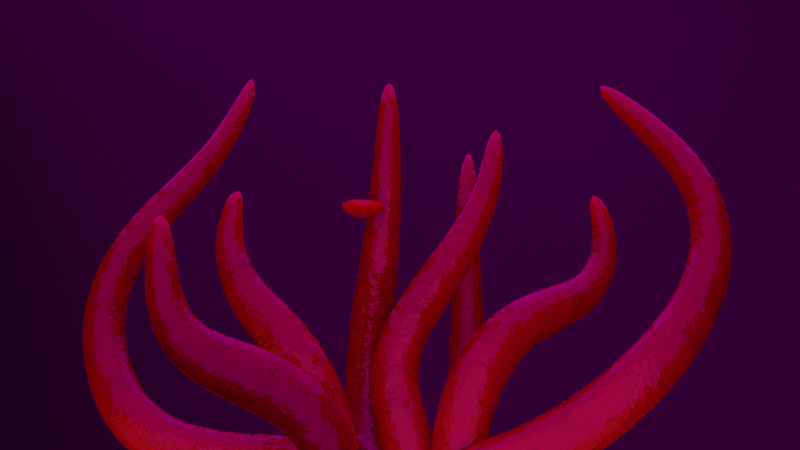 # Source: tentacles.blend  (saved by Blender 3.5.10; exported with 4.5.12 LTS)
import bpy
from mathutils import Matrix  # noqa: F401  (used for matrix-valued properties, if any)

bpy.ops.wm.read_factory_settings(use_empty=True)
scene = bpy.context.scene
scene.name = 'Scene'

# ---- collections
col_collection = bpy.data.collections.new('Collection'); scene.collection.children.link(col_collection)
col_collection_2 = bpy.data.collections.new('Collection 2'); scene.collection.children.link(col_collection_2)

# ---- images (referenced by path relative to the original .blend; pixels are not part of the script)
import os
ASSET_DIR = os.environ.get("B2B_ASSET_DIR", "")  # directory of the original .blend (textures are referenced by path, not embedded)
HERE = os.path.dirname(os.path.abspath(__file__))  # packed textures are extracted next to this script under _unpacked/

def load_image(name, relpath, width, height, colorspace="sRGB"):
    """Load a texture the original file referenced (path relative to the .blend, or extracted next to this script)."""
    p = next((c for c in (os.path.join(HERE, relpath), os.path.join(ASSET_DIR, relpath)) if relpath and os.path.exists(c)), "")
    if p:
        img = bpy.data.images.load(p, check_existing=True)
        img.name = name
    else:  # same state as the original file: an image datablock whose file is absent (Cycles renders it pink)
        img = bpy.data.images.new(name, width, height)
        img.source = "FILE"
        img.filepath = "//" + (relpath or name)
    img.colorspace_settings.name = colorspace
    return img
img_studio_small_01_4k_exr = load_image('studio_small_01_4k.exr', 'MATERIALS/HDRIs/studio_small_01_4k.exr', 1024, 1024, 'Linear Rec.709')

# ---- materials (node trees are filled in below, after node groups)
mat_skin_001 = bpy.data.materials.new('Skin.001')
mat_skin_001.diffuse_color = (0.1376, 0.0, 0.0005951, 1.0)
mat_skin_002 = bpy.data.materials.new('Skin.002')
mat_skin_002.diffuse_color = (0.3931, 0.03777, 0.0646, 1.0)
mat_suckers = bpy.data.materials.new('Suckers')
mat_bg = bpy.data.materials.new('Bg')
mat_fogg = bpy.data.materials.new('Fogg')

# ---- node groups
ng_extrude = bpy.data.node_groups.new('Extrude', 'GeometryNodeTree')
_s = ng_extrude.interface.new_socket(name='Geometry', in_out='OUTPUT', socket_type='NodeSocketGeometry')
_s = ng_extrude.interface.new_socket(name='Top', in_out='OUTPUT', socket_type='NodeSocketBool')
_s = ng_extrude.interface.new_socket(name='Mesh', in_out='INPUT', socket_type='NodeSocketGeometry')
_s = ng_extrude.interface.new_socket(name='Selection', in_out='INPUT', socket_type='NodeSocketBool')
_s.default_value = True
_s.hide_value = True
_s = ng_extrude.interface.new_socket(name='Offset Scale', in_out='INPUT', socket_type='NodeSocketFloat')
_s = ng_extrude.interface.new_socket(name='Scale', in_out='INPUT', socket_type='NodeSocketFloat')
_s.default_value = 0.5
_s.min_value = 0.0
_s = ng_extrude.interface.new_socket(name='Flip faces', in_out='INPUT', socket_type='NodeSocketBool')
ng_extrude.is_modifier = True
_N = ng_extrude.nodes; _L = ng_extrude.links
n0 = _N.new('NodeGroupInput'); n0.name = 'Group Input'; n0.location = (-629, -32)
n1 = _N.new('GeometryNodeExtrudeMesh'); n1.name = 'Extrude Mesh.002'; n1.location = (157, 85)
n2 = _N.new('GeometryNodeFlipFaces'); n2.name = 'Flip Faces'; n2.location = (-377, -284)
n3 = _N.new('GeometryNodeSwitch'); n3.name = 'Switch'; n3.location = (-114, -191)
n4 = _N.new('GeometryNodeFlipFaces'); n4.name = 'Flip Faces.001'; n4.location = (609, -214)
n5 = _N.new('GeometryNodeSwitch'); n5.name = 'Switch.001'; n5.location = (873, -121)
n6 = _N.new('GeometryNodeScaleElements'); n6.name = 'Scale Elements'; n6.location = (407, 67)
n7 = _N.new('NodeGroupOutput'); n7.name = 'Group Output'; n7.location = (1275, 53)
_L.new(n1.outputs[1], n6.inputs[1])
_L.new(n1.outputs[0], n6.inputs[0])
_L.new(n0.outputs[1], n1.inputs[1])
_L.new(n1.outputs[1], n7.inputs[1])
_L.new(n0.outputs[2], n1.inputs[3])
_L.new(n0.outputs[3], n6.inputs[2])
_L.new(n0.outputs[4], n3.inputs[0])
_L.new(n2.outputs[0], n3.inputs[2])
_L.new(n0.outputs[0], n2.inputs[0])
_L.new(n0.outputs[0], n3.inputs[1])
_L.new(n3.outputs[0], n1.inputs[0])
_L.new(n4.outputs[0], n5.inputs[2])
_L.new(n6.outputs[0], n5.inputs[1])
_L.new(n6.outputs[0], n4.inputs[0])
_L.new(n0.outputs[4], n5.inputs[0])
_L.new(n5.outputs[0], n7.inputs[0])
n7.is_active_output = True
ng_geometry_nodes = bpy.data.node_groups.new('Geometry Nodes', 'GeometryNodeTree')
_s = ng_geometry_nodes.interface.new_socket(name='Geometry', in_out='OUTPUT', socket_type='NodeSocketGeometry')
_s = ng_geometry_nodes.interface.new_socket(name='Geometry', in_out='INPUT', socket_type='NodeSocketGeometry')
ng_geometry_nodes.is_modifier = True
_N = ng_geometry_nodes.nodes; _L = ng_geometry_nodes.links
n0 = _N.new('GeometryNodeCurvePrimitiveCircle'); n0.name = 'Curve Circle'; n0.location = (-293, -325)
n0.inputs[0].default_value = 6
n0.inputs[4].default_value = 0.3
n1 = _N.new('GeometryNodeSplineParameter'); n1.name = 'Spline Parameter'; n1.location = (-773, -120)
n2 = _N.new('ShaderNodeFloatCurve'); n2.name = 'Float Curve'; n2.location = (-562, -71)
_c = n2.mapping.curves[0]
while len(_c.points) > 2: _c.points.remove(_c.points[-1])
_c.points[0].location = (0.34545, 0.95625); _c.points[0].handle_type = 'AUTO'
_c.points[1].location = (0.67273, 0.6625); _c.points[1].handle_type = 'AUTO'
_p = _c.points.new(0.98636, 0.1375); _p.handle_type = 'AUTO'
n2.mapping.update()
n3 = _N.new('FunctionNodeCompare'); n3.name = 'Compare.001'; n3.location = (420, -151)
n3.operation = 'LESS_EQUAL'
n3.inputs[6].default_value = (0.0, 0.0, 0.0, 0.0)
n3.inputs[7].default_value = (0.0, 0.0, 0.0, 0.0)
n4 = _N.new('ShaderNodeValue'); n4.name = 'Value'; n4.location = (177, -439)
n4.outputs[0].default_value = 1.1
n5 = _N.new('FunctionNodeCompare'); n5.name = 'Compare'; n5.location = (423, -375)
n5.inputs[6].default_value = (0.0, 0.0, 0.0, 0.0)
n5.inputs[7].default_value = (0.0, 0.0, 0.0, 0.0)
n6 = _N.new('GeometryNodeDualMesh'); n6.name = 'Dual Mesh'; n6.location = (520, 164)
n7 = _N.new('GeometryNodeSetCurveRadius'); n7.name = 'Set Curve Radius'; n7.location = (-263, 97)
n8 = _N.new('NodeGroupInput'); n8.name = 'Group Input'; n8.location = (-826, 7)
n9 = _N.new('GeometryNodeResampleCurve'); n9.name = 'Resample Curve'; n9.location = (-570, 153)
n9.keep_last_segment = False
n9.inputs[3].default_value = 0.3
n10 = _N.new('GeometryNodeCurveToMesh'); n10.name = 'Curve to Mesh'; n10.location = (335, 111)
n10.inputs[3].default_value = True
n11 = _N.new('GeometryNodeCaptureAttribute'); n11.name = 'Capture Attribute'; n11.location = (-73, -277)
n11.capture_items.clear()
n12 = _N.new('GeometryNodeSplineParameter'); n12.name = 'Spline Parameter.001'; n12.location = (-289, -194)
n13 = _N.new('ShaderNodeCombineXYZ'); n13.name = 'Combine XYZ'; n13.location = (186, -261)
n14 = _N.new('GeometryNodeCaptureAttribute'); n14.name = 'Capture Attribute.001'; n14.location = (21, 72)
n14.capture_items.clear()
n15 = _N.new('ShaderNodeCombineXYZ'); n15.name = 'Combine XYZ.001'; n15.location = (175, 199)
n16 = _N.new('ShaderNodeFloatCurve'); n16.name = 'Float Curve.001'; n16.location = (461, 609)
_c = n16.mapping.curves[0]
while len(_c.points) > 2: _c.points.remove(_c.points[-1])
_c.points[0].location = (0.0, 1.0); _c.points[0].handle_type = 'AUTO'
_c.points[1].location = (0.26364, 0.49375); _c.points[1].handle_type = 'AUTO'
_p = _c.points.new(0.81364, 0.425); _p.handle_type = 'AUTO'
_p = _c.points.new(0.98636, 0.0); _p.handle_type = 'AUTO'
n16.mapping.update()
n17 = _N.new('GeometryNodeExtrudeMesh'); n17.name = 'Extrude Mesh.001'; n17.location = (1662, 177)
n17.inputs[4].default_value = False
n18 = _N.new('GeometryNodeGroup'); n18.name = 'Group'; n18.location = (1965, 252)
n18.node_tree = ng_extrude
n18.inputs[2].default_value = 0.0
n18.inputs[4].default_value = False
n19 = _N.new('GeometryNodeSetMaterial'); n19.name = 'Set Material'; n19.location = (3347, 9)
n19.inputs[2].default_value = mat_skin_001
n20 = _N.new('ShaderNodeMath'); n20.name = 'Math'; n20.location = (819, 624)
n20.operation = 'MULTIPLY'
n20.inputs[0].default_value = 0.1
n21 = _N.new('GeometryNodeExtrudeMesh'); n21.name = 'Extrude Mesh'; n21.location = (1190, 200)
n21.inputs[4].default_value = False
n22 = _N.new('FunctionNodeRandomValue'); n22.name = 'Random Value'; n22.location = (930, 286)
n22.inputs[2].default_value = 0.05
n22.inputs[3].default_value = 0.1
n22.inputs[8].default_value = 3
n23 = _N.new('FunctionNodeRandomValue'); n23.name = 'Random Value.001'; n23.location = (1459, 338)
n23.inputs[2].default_value = 0.05
n23.inputs[3].default_value = 0.1
n23.inputs[8].default_value = 11
n24 = _N.new('GeometryNodeGroup'); n24.name = 'Group.001'; n24.location = (2267, 451)
n24.node_tree = ng_extrude
n24.inputs[4].default_value = False
n25 = _N.new('FunctionNodeRandomValue'); n25.name = 'Random Value.002'; n25.location = (1660, 370)
n25.inputs[2].default_value = 0.4
n25.inputs[3].default_value = 0.6
n25.inputs[8].default_value = -2
n26 = _N.new('GeometryNodeSubdivisionSurface'); n26.name = 'Subdivision Surface'; n26.location = (4191, 55)
n26.inputs[1].default_value = 2
n26.inputs[4].default_value = False
n27 = _N.new('GeometryNodeSetShadeSmooth'); n27.name = 'Set Shade Smooth'; n27.location = (4421, 114)
n28 = _N.new('NodeGroupOutput'); n28.name = 'Group Output'; n28.location = (4641, 115)
n29 = _N.new('FunctionNodeRandomValue'); n29.name = 'Random Value.003'; n29.location = (2030, 543)
n29.inputs[2].default_value = 1.3
n29.inputs[3].default_value = 1.4
n29.inputs[8].default_value = 50
n30 = _N.new('GeometryNodeSetMaterial'); n30.name = 'Set Material.001'; n30.location = (3567, -17)
n30.inputs[2].default_value = mat_skin_002
n31 = _N.new('GeometryNodeSetMaterial'); n31.name = 'Set Material.002'; n31.location = (3915, 81)
n31.inputs[2].default_value = mat_suckers
n32 = _N.new('GeometryNodeGroup'); n32.name = 'Group.003'; n32.location = (2717, 141)
n32.node_tree = ng_extrude
n32.inputs[2].default_value = 0.05
n32.inputs[3].default_value = 0.6
n32.inputs[4].default_value = True
n33 = _N.new('GeometryNodeGroup'); n33.name = 'Group.002'; n33.location = (2497, 212)
n33.node_tree = ng_extrude
n33.inputs[2].default_value = 0.0
n33.inputs[3].default_value = 0.5
n33.inputs[4].default_value = False
n34 = _N.new('GeometryNodeInputNamedAttribute'); n34.name = 'Named Attribute'; n34.location = (310, 111)
n34.inputs[0].default_value = 'radius'
n35 = _N.new('GeometryNodeSwitch'); n35.name = 'Switch'; n35.location = (310, 111)
n35.input_type = 'FLOAT'
n35.inputs[1].default_value = 1.0
_L.new(n27.outputs[0], n28.inputs[0])
_L.new(n14.outputs[0], n10.inputs[0])
_L.new(n11.outputs[0], n10.inputs[1])
_L.new(n8.outputs[0], n9.inputs[0])
_L.new(n9.outputs[0], n7.inputs[0])
_L.new(n2.outputs[0], n7.inputs[2])
_L.new(n1.outputs[0], n2.inputs[1])
_L.new(n26.outputs[0], n27.inputs[0])
_L.new(n32.outputs[0], n19.inputs[0])
_L.new(n19.outputs[0], n30.inputs[0])
_L.new(n0.outputs[0], n11.inputs[0])
_L.new(n12.outputs[2], n11.inputs[1])
_L.new(n11.outputs[1], n13.inputs[0])
_L.new(n13.outputs[0], n5.inputs[0])
_L.new(n13.outputs[0], n3.inputs[0])
_L.new(n3.outputs[0], n19.inputs[1])
_L.new(n5.outputs[0], n30.inputs[1])
_L.new(n4.outputs[0], n5.inputs[1])
_L.new(n4.outputs[0], n3.inputs[1])
_L.new(n31.outputs[0], n26.inputs[0])
_L.new(n10.outputs[0], n6.inputs[0])
_L.new(n6.outputs[0], n21.inputs[0])
_L.new(n3.outputs[0], n21.inputs[1])
_L.new(n21.outputs[0], n17.inputs[0])
_L.new(n5.outputs[0], n17.inputs[1])
_L.new(n17.outputs[0], n18.inputs[0])
_L.new(n17.outputs[1], n18.inputs[1])
_L.new(n18.outputs[0], n24.inputs[0])
_L.new(n18.outputs[1], n24.inputs[1])
_L.new(n24.outputs[0], n33.inputs[0])
_L.new(n24.outputs[1], n33.inputs[1])
_L.new(n33.outputs[0], n32.inputs[0])
_L.new(n33.outputs[1], n32.inputs[1])
_L.new(n7.outputs[0], n14.inputs[0])
_L.new(n12.outputs[0], n14.inputs[1])
_L.new(n14.outputs[1], n15.inputs[1])
_L.new(n15.outputs[0], n16.inputs[1])
_L.new(n16.outputs[0], n20.inputs[1])
_L.new(n20.outputs[0], n24.inputs[2])
_L.new(n22.outputs[1], n21.inputs[3])
_L.new(n23.outputs[1], n17.inputs[3])
_L.new(n25.outputs[1], n18.inputs[3])
_L.new(n29.outputs[1], n24.inputs[3])
_L.new(n30.outputs[0], n31.inputs[0])
_L.new(n33.outputs[1], n31.inputs[1])
_L.new(n34.outputs[1], n35.inputs[0])
_L.new(n34.outputs[0], n35.inputs[2])
_L.new(n35.outputs[0], n10.inputs[2])
n28.is_active_output = True

# ---- material node trees
mat_skin_001.use_nodes = True; mat_skin_001.node_tree.nodes.clear()
_N = mat_skin_001.node_tree.nodes; _L = mat_skin_001.node_tree.links
n0 = _N.new('ShaderNodeBsdfPrincipled'); n0.name = 'Principled BSDF'; n0.location = (10, 300)
n0.distribution = 'GGX'
n0.subsurface_method = 'RANDOM_WALK_SKIN'
n0.inputs[2].default_value = 0.1
n0.inputs[3].default_value = 1.45
n0.inputs[8].default_value = 1.0
n0.inputs[10].default_value = 0.1
n0.inputs[27].default_value = (0.0, 0.0, 0.0, 1.0)
n0.inputs[28].default_value = 1.0
n1 = _N.new('ShaderNodeOutputMaterial'); n1.name = 'Material Output'; n1.location = (300, 300)
n2 = _N.new('ShaderNodeMix'); n2.name = 'Mix'; n2.location = (-262, 185)
n2.data_type = 'RGBA'
n2.inputs[6].default_value = (0.5191, 0.003549, 0.006156, 1.0)
n2.inputs[7].default_value = (0.04813, 0.001147, 0.001835, 1.0)
n3 = _N.new('ShaderNodeTexNoise'); n3.name = 'Noise Texture'; n3.location = (-1073, -138)
n3.inputs[2].default_value = 65.0
n3.inputs[4].default_value = 0.55
n4 = _N.new('ShaderNodeValToRGB'); n4.name = 'ColorRamp'; n4.location = (-856, -176)
while len(n4.color_ramp.elements) > 1: n4.color_ramp.elements.remove(n4.color_ramp.elements[-1])
n4.color_ramp.elements[0].position = 0.05; n4.color_ramp.elements[0].color = (0.0, 0.0, 0.0, 1.0)
_e = n4.color_ramp.elements.new(1.0); _e.color = (1.0, 1.0, 1.0, 1.0)
n5 = _N.new('ShaderNodeTexNoise'); n5.name = 'Musgrave Texture'; n5.location = (-1072, 133)
n5.width = 150
n5.normalize = False
n5.inputs[2].default_value = 18.0
n5.inputs[3].default_value = 1.0
n5.inputs[4].default_value = 0.25
n6 = _N.new('ShaderNodeValToRGB'); n6.name = 'ColorRamp.001'; n6.location = (-738, 75)
while len(n6.color_ramp.elements) > 1: n6.color_ramp.elements.remove(n6.color_ramp.elements[-1])
n6.color_ramp.elements[0].position = 0.05; n6.color_ramp.elements[0].color = (0.0, 0.0, 0.0, 1.0)
_e = n6.color_ramp.elements.new(1.0); _e.color = (1.0, 1.0, 1.0, 1.0)
n7 = _N.new('ShaderNodeBump'); n7.name = 'Bump'; n7.location = (-544, -194)
n7.inputs[0].default_value = 0.1
n7.inputs[1].default_value = 1.0
n7.inputs[2].default_value = 1.0
n8 = _N.new('ShaderNodeBump'); n8.name = 'Bump.001'; n8.location = (-281, -117)
n8.inputs[0].default_value = 0.1
n8.inputs[1].default_value = 1.0
n8.inputs[2].default_value = 1.0
n9 = _N.new('ShaderNodeMix'); n9.name = 'Mix.001'; n9.location = (-160, 180)
n9.data_type = 'RGBA'
n9.inputs[0].default_value = 0.1
n9.inputs[6].default_value = (0.0853, 0.001436, 0.002329, 1.0)
_L.new(n0.outputs[0], n1.inputs[0])
_L.new(n5.outputs[0], n2.inputs[0])
_L.new(n3.outputs[0], n4.inputs[0])
_L.new(n4.outputs[0], n7.inputs[3])
_L.new(n8.outputs[0], n0.inputs[5])
_L.new(n5.outputs[0], n6.inputs[0])
_L.new(n7.outputs[0], n8.inputs[4])
_L.new(n6.outputs[0], n8.inputs[3])
_L.new(n2.outputs[2], n9.inputs[7])
_L.new(n9.outputs[2], n0.inputs[0])
n1.is_active_output = True
mat_skin_002.use_nodes = True; mat_skin_002.node_tree.nodes.clear()
_N = mat_skin_002.node_tree.nodes; _L = mat_skin_002.node_tree.links
n0 = _N.new('ShaderNodeOutputMaterial'); n0.name = 'Material Output'; n0.location = (300, 300)
n1 = _N.new('ShaderNodeValToRGB'); n1.name = 'ColorRamp'; n1.location = (-588, 112)
while len(n1.color_ramp.elements) > 1: n1.color_ramp.elements.remove(n1.color_ramp.elements[-1])
n1.color_ramp.elements[0].position = 0.2136; n1.color_ramp.elements[0].color = (0.0, 0.0, 0.0, 1.0)
_e = n1.color_ramp.elements.new(1.0); _e.color = (1.0, 1.0, 1.0, 1.0)
n2 = _N.new('ShaderNodeTexNoise'); n2.name = 'Noise Texture'; n2.location = (-828, 114)
n2.inputs[2].default_value = 500.0
n2.inputs[4].default_value = 0.8
n3 = _N.new('ShaderNodeBsdfPrincipled'); n3.name = 'Principled BSDF'; n3.location = (10, 300)
n3.distribution = 'GGX'
n3.subsurface_method = 'RANDOM_WALK_SKIN'
n3.inputs[0].default_value = (0.3767, 0.1434, 0.1388, 1.0)
n3.inputs[2].default_value = 0.15
n3.inputs[3].default_value = 1.45
n3.inputs[8].default_value = 1.0
n3.inputs[10].default_value = 0.2409
n3.inputs[27].default_value = (0.0, 0.0, 0.0, 1.0)
n3.inputs[28].default_value = 1.0
n4 = _N.new('ShaderNodeBump'); n4.name = 'Bump'; n4.location = (-266, 106)
n4.inputs[0].default_value = 0.2
n4.inputs[1].default_value = 1.0
n4.inputs[2].default_value = 1.0
_L.new(n3.outputs[0], n0.inputs[0])
_L.new(n2.outputs[0], n1.inputs[0])
_L.new(n1.outputs[0], n4.inputs[4])
_L.new(n4.outputs[0], n3.inputs[5])
n0.is_active_output = True
mat_suckers.use_nodes = True; mat_suckers.node_tree.nodes.clear()
_N = mat_suckers.node_tree.nodes; _L = mat_suckers.node_tree.links
n0 = _N.new('ShaderNodeValToRGB'); n0.name = 'ColorRamp'; n0.location = (-648, 161)
while len(n0.color_ramp.elements) > 1: n0.color_ramp.elements.remove(n0.color_ramp.elements[-1])
n0.color_ramp.elements[0].position = 0.2136; n0.color_ramp.elements[0].color = (0.0, 0.0, 0.0, 1.0)
_e = n0.color_ramp.elements.new(1.0); _e.color = (1.0, 1.0, 1.0, 1.0)
n1 = _N.new('ShaderNodeTexNoise'); n1.name = 'Noise Texture'; n1.location = (-887, 163)
n1.inputs[2].default_value = 500.0
n1.inputs[4].default_value = 0.8
n2 = _N.new('ShaderNodeBsdfPrincipled'); n2.name = 'Principled BSDF'; n2.location = (-50, 349)
n2.distribution = 'GGX'
n2.subsurface_method = 'RANDOM_WALK_SKIN'
n2.inputs[0].default_value = (0.3781, 0.1158, 0.1117, 1.0)
n2.inputs[2].default_value = 0.15
n2.inputs[3].default_value = 1.45
n2.inputs[8].default_value = 1.0
n2.inputs[10].default_value = 0.2409
n2.inputs[27].default_value = (0.0, 0.0, 0.0, 1.0)
n2.inputs[28].default_value = 1.0
n3 = _N.new('ShaderNodeOutputMaterial'); n3.name = 'Material Output'; n3.location = (300, 300)
n4 = _N.new('ShaderNodeBump'); n4.name = 'Bump'; n4.location = (-326, 155)
n4.inputs[0].default_value = 0.2
n4.inputs[1].default_value = 1.0
n4.inputs[2].default_value = 1.0
_L.new(n1.outputs[0], n0.inputs[0])
_L.new(n0.outputs[0], n4.inputs[4])
_L.new(n4.outputs[0], n2.inputs[5])
_L.new(n2.outputs[0], n3.inputs[0])
n3.is_active_output = True
mat_bg.use_nodes = True; mat_bg.node_tree.nodes.clear()
_N = mat_bg.node_tree.nodes; _L = mat_bg.node_tree.links
n0 = _N.new('ShaderNodeBsdfPrincipled'); n0.name = 'Principled BSDF'; n0.location = (10, 300)
n0.distribution = 'GGX'
n0.subsurface_method = 'RANDOM_WALK_SKIN'
n0.inputs[0].default_value = (0.001264, 0.0, 0.001774, 1.0)
n0.inputs[3].default_value = 1.45
n0.inputs[27].default_value = (0.0, 0.0, 0.0, 1.0)
n0.inputs[28].default_value = 1.0
n1 = _N.new('ShaderNodeOutputMaterial'); n1.name = 'Material Output'; n1.location = (300, 300)
_L.new(n0.outputs[0], n1.inputs[0])
n1.is_active_output = True
mat_fogg.use_nodes = True; mat_fogg.node_tree.nodes.clear()
_N = mat_fogg.node_tree.nodes; _L = mat_fogg.node_tree.links
n0 = _N.new('ShaderNodeVolumePrincipled'); n0.name = 'Principled Volume'; n0.location = (-257, 398)
n0.inputs[2].default_value = 0.0
n0.inputs[4].default_value = 0.6273
n1 = _N.new('ShaderNodeTexNoise'); n1.name = 'Noise Texture'; n1.location = (89, 167)
n1.inputs[3].default_value = 10.0
n2 = _N.new('ShaderNodeMapping'); n2.name = 'Mapping'; n2.location = (-110, 60)
n3 = _N.new('ShaderNodeTexCoord'); n3.name = 'Texture Coordinate'; n3.location = (-293, 60)
n4 = _N.new('ShaderNodeOutputMaterial'); n4.name = 'Material Output'; n4.location = (931, 312)
n5 = _N.new('ShaderNodeMixShader'); n5.name = 'Mix Shader'; n5.location = (699, 322)
n6 = _N.new('ShaderNodeVolumeScatter'); n6.name = 'Volume Scatter'; n6.location = (661, 105)
n6.width = 140
n7 = _N.new('ShaderNodeValToRGB'); n7.name = 'ColorRamp'; n7.location = (339, 154)
while len(n7.color_ramp.elements) > 1: n7.color_ramp.elements.remove(n7.color_ramp.elements[-1])
n7.color_ramp.elements[0].position = 0.8818; n7.color_ramp.elements[0].color = (0.0, 0.0, 0.0, 1.0)
_e = n7.color_ramp.elements.new(0.9955); _e.color = (0.4339, 0.4339, 0.4339, 1.0)
_L.new(n5.outputs[0], n4.inputs[1])
_L.new(n2.outputs[0], n1.inputs[0])
_L.new(n3.outputs[0], n2.inputs[0])
_L.new(n1.outputs[1], n7.inputs[0])
_L.new(n7.outputs[0], n6.inputs[1])
_L.new(n6.outputs[0], n5.inputs[2])
_L.new(n0.outputs[0], n5.inputs[1])
n4.is_active_output = True

# ---- world
world_world = bpy.data.worlds.new('World'); scene.world = world_world
world_world.use_nodes = True; world_world.node_tree.nodes.clear()
_N = world_world.node_tree.nodes; _L = world_world.node_tree.links
n0 = _N.new('ShaderNodeOutputWorld'); n0.name = 'World Output'; n0.location = (300, 300)
n1 = _N.new('ShaderNodeBackground'); n1.name = 'Background'; n1.location = (10, 300)
n2 = _N.new('ShaderNodeTexEnvironment'); n2.name = 'Environment Texture'; n2.location = (-280, 280)
n2.image = img_studio_small_01_4k_exr
_L.new(n1.outputs[0], n0.inputs[0])
_L.new(n2.outputs[0], n1.inputs[0])
n0.is_active_output = True
world_world.color = (0.05088, 0.05088, 0.05088)
world_world.use_sun_shadow = False
world_world.sun_shadow_jitter_overblur = 0.0

# ---- cameras
cam_camera = bpy.data.cameras.new('Camera')
cam_camera.clip_end = 100.0
cam_camera.ortho_scale = 7.314

# ---- lights
light_sun = bpy.data.lights.new('Sun', 'AREA')
light_sun.color = (0.1329, 0.004234, 0.01647)
light_sun.transmission_factor = 0.0
light_sun.energy = 1571.0
light_sun.shadow_maximum_resolution = 0.006
light_sun.use_absolute_resolution = True
light_sun.size = 0.2624
light_sun.size_y = 0.125

# ---- meshes
me_plane = bpy.data.meshes.new('Plane')
me_plane.from_pydata([(1.0, -1.0, 0.0), (-1.0, -1.0, 1.709), (1.0, 1.0, 1.709), (-0.7087, -1.0, 0.0), (-1.0, -1.0, 0.2913), (-0.7543, -1.0, 0.003586), (-0.7987, -1.0, 0.01426), (-0.841, -1.0, 0.03175), (-0.8799, -1.0, 0.05563), (-0.9147, -1.0, 0.08531), (-0.9444, -1.0, 0.1201), (-0.9683, -1.0, 0.159), (-0.9857, -1.0, 0.2013), (-0.9964, -1.0, 0.2457), (-0.7087, 0.7087, 0.0), (-0.7543, 0.7543, 0.003586), (-0.7987, 0.7987, 0.01426), (-0.841, 0.841, 0.03175), (-0.8799, 0.8799, 0.05563), (-0.9147, 0.9147, 0.08531), (-0.9444, 0.9444, 0.1201), (-0.9683, 0.9683, 0.159), (-0.9857, 0.9857, 0.2013), (-0.9964, 0.9964, 0.2457), (1.0, 1.0, 0.2913), (1.0, 0.7087, 0.0), (1.0, 0.9964, 0.2457), (1.0, 0.9857, 0.2013), (1.0, 0.9683, 0.159), (1.0, 0.9444, 0.1201), (1.0, 0.9147, 0.08531), (1.0, 0.8799, 0.05563), (1.0, 0.841, 0.03175), (1.0, 0.7987, 0.01426), (1.0, 0.7543, 0.003586), (-1.0, 0.7564, 1.709), (-0.7564, 1.0, 1.709), (-0.9987, 0.7819, 1.709), (-0.9947, 0.8071, 1.709), (-0.9881, 0.8317, 1.709), (-0.9789, 0.8555, 1.709), (-0.9674, 0.8782, 1.709), (-0.9535, 0.8996, 1.709), (-0.9374, 0.9194, 1.709), (-0.9194, 0.9374, 1.709), (-0.8996, 0.9535, 1.709), (-0.8782, 0.9674, 1.709), (-0.8555, 0.9789, 1.709), (-0.8317, 0.9881, 1.709), (-0.8071, 0.9947, 1.709), (-0.7819, 0.9987, 1.709), (-0.7564, 1.0, 0.2913), (-1.0, 0.7564, 0.2913), (-0.9964, 0.9964, 0.2458), (-0.7819, 0.9987, 0.2913), (-0.8071, 0.9947, 0.2913), (-0.8317, 0.9881, 0.2913), (-0.8555, 0.9789, 0.2913), (-0.8782, 0.9674, 0.2913), (-0.8996, 0.9535, 0.2913), (-0.9194, 0.9374, 0.2913), (-0.9374, 0.9194, 0.2913), (-0.9535, 0.8996, 0.2913), (-0.9674, 0.8782, 0.2913), (-0.9789, 0.8555, 0.2913), (-0.9881, 0.8317, 0.2913), (-0.9947, 0.8071, 0.2913), (-0.9987, 0.7819, 0.2913), (1.0, -1.0, 1.709), (1.0, 1.0, 1.709), (1.0, 1.0, 1.709), (1.0, 0.7087, 1.709), (1.0, 0.9964, 1.709), (1.0, 0.9857, 1.709), (1.0, 0.9683, 1.709), (1.0, 0.9444, 1.709), (1.0, 0.9147, 1.709), (1.0, 0.8799, 1.709), (1.0, 0.841, 1.709), (1.0, 0.7987, 1.709), (1.0, 0.7543, 1.709)], [], [(24, 51, 53, 23, 26), (3, 0, 25, 14), (23, 13, 12, 22), (22, 12, 11, 21), (21, 11, 10, 20), (20, 10, 9, 19), (19, 9, 8, 18), (18, 8, 7, 17), (17, 7, 6, 16), (16, 6, 5, 15), (15, 5, 3, 14), (53, 52, 4, 13, 23), (26, 23, 22, 27), (27, 22, 21, 28), (28, 21, 20, 29), (29, 20, 19, 30), (30, 19, 18, 31), (31, 18, 17, 32), (32, 17, 16, 33), (33, 16, 15, 34), (34, 15, 14, 25), (51, 24, 2, 36), (51, 54, 53), (54, 55, 53), (55, 56, 53), (56, 57, 53), (57, 58, 53), (58, 59, 53), (59, 60, 53), (60, 61, 53), (61, 62, 53), (62, 63, 53), (63, 64, 53), (64, 65, 53), (65, 66, 53), (66, 67, 53), (67, 52, 53), (51, 36, 50, 54), (54, 50, 49, 55), (55, 49, 48, 56), (56, 48, 47, 57), (57, 47, 46, 58), (58, 46, 45, 59), (59, 45, 44, 60), (60, 44, 43, 61), (61, 43, 42, 62), (62, 42, 41, 63), (63, 41, 40, 64), (64, 40, 39, 65), (65, 39, 38, 66), (66, 38, 37, 67), (67, 37, 35, 52), (4, 52, 35, 1), (34, 25, 71, 80), (29, 30, 76, 75), (25, 0, 68, 71), (31, 32, 78, 77), (26, 27, 73, 72), (33, 34, 80, 79), (2, 24, 70, 69), (28, 29, 75, 74), (30, 31, 77, 76), (24, 26, 72, 70), (32, 33, 79, 78), (27, 28, 74, 73)])
me_plane.polygons.foreach_set('use_smooth', [True] * 65)
_uv = me_plane.uv_layers.new(name='UVMap')
_uv.uv.foreach_set('vector', [1.0, 1.0, 0.1218, 1.0, 0.0008955, 0.9991, 0.0008965, 0.9991, 1.0, 1.0, 0.1456, 0.0, 1.0, 0.0, 1.0, 0.8544, 0.1456, 0.8544, 0.0008965, 0.9991, 0.0, 0.0, 0.0, 0.0, 0.003564, 0.9964, 0.003564, 0.9964, 0.0, 0.0, 0.0, 0.0, 0.007937, 0.9921, 0.007937, 0.9921, 0.0, 0.0, 0.0, 0.0, 0.01391, 0.9861, 0.01391, 0.9861, 0.0, 0.0, 0.0, 0.0, 0.02133, 0.9787, 0.02133, 0.9787, 0.0, 0.0, 0.06003, 0.0, 0.06003, 0.94, 0.06003, 0.94, 0.06003, 0.0, 0.07952, 0.0, 0.07952, 0.9205, 0.07952, 0.9205, 0.07952, 0.0, 0.1006, 0.0, 0.1006, 0.8994, 0.1006, 0.8994, 0.1006, 0.0, 0.1229, 0.0, 0.1229, 0.8771, 0.1229, 0.8771, 0.1229, 0.0, 0.1456, 0.0, 0.1456, 0.8544, 0.0008955, 0.9991, 0.0, 0.8782, 0.0, 0.0, 0.0, 0.0, 0.0008965, 0.9991, 1.0, 1.0, 0.0008965, 0.9991, 0.003564, 0.9964, 1.0, 1.0, 1.0, 1.0, 0.003564, 0.9964, 0.007937, 0.9921, 1.0, 1.0, 1.0, 1.0, 0.007937, 0.9921, 0.01391, 0.9861, 1.0, 1.0, 1.0, 1.0, 0.01391, 0.9861, 0.02133, 0.9787, 1.0, 1.0, 1.0, 1.0, 0.02133, 0.9787, 0.06003, 0.94, 1.0, 0.94, 1.0, 0.94, 0.06003, 0.94, 0.07952, 0.9205, 1.0, 0.9205, 1.0, 0.9205, 0.07952, 0.9205, 0.1006, 0.8994, 1.0, 0.8994, 1.0, 0.8994, 0.1006, 0.8994, 0.1229, 0.8771, 1.0, 0.8771, 1.0, 0.8771, 0.1229, 0.8771, 0.1456, 0.8544, 1.0, 0.8544, 0.1218, 1.0, 1.0, 1.0, 1.0, 1.0, 0.1218, 1.0, 0.1218, 1.0, 0.1091, 1.0, 0.0008955, 0.9991, 0.1091, 1.0, 0.09646, 1.0, 0.0008955, 0.9991, 0.09646, 1.0, 0.08415, 1.0, 0.0008955, 0.9991, 0.08415, 1.0, 0.07225, 1.0, 0.0008955, 0.9991, 0.07225, 1.0, 0.06089, 1.0, 0.0008955, 0.9991, 0.06089, 1.0, 0.0502, 1.0, 0.0008955, 0.9991, 0.0502, 1.0, 0.04029, 1.0, 0.0008955, 0.9991, 0.04029, 1.0, 0.03128, 1.0, 0.0008955, 0.9991, 0.03128, 1.0, 0.02326, 1.0, 0.0008955, 0.9991, 0.02326, 1.0, 0.01632, 1.0, 0.0008955, 0.9991, 0.01632, 1.0, 0.01053, 1.0, 0.0008955, 0.9991, 0.01053, 1.0, 0.00596, 1.0, 0.0008955, 0.9991, 0.00596, 1.0, 0.002661, 1.0, 0.0008955, 0.9991, 0.002661, 1.0, 0.0006671, 1.0, 0.0008955, 0.9991, 0.0006671, 1.0, 0.0, 1.0, 0.0008955, 0.9991, 0.1218, 1.0, 0.1218, 1.0, 0.1091, 1.0, 0.1091, 1.0, 0.1091, 1.0, 0.1091, 1.0, 0.09646, 1.0, 0.09646, 1.0, 0.09646, 1.0, 0.09646, 1.0, 0.08415, 1.0, 0.08415, 1.0, 0.08415, 1.0, 0.08415, 1.0, 0.07225, 1.0, 0.07225, 1.0, 0.07225, 1.0, 0.07225, 1.0, 0.06089, 1.0, 0.06089, 1.0, 0.06089, 1.0, 0.06089, 1.0, 0.0502, 1.0, 0.0502, 1.0, 0.0502, 1.0, 0.0502, 1.0, 0.04029, 1.0, 0.04029, 1.0, 0.04029, 1.0, 0.04029, 1.0, 0.0, 0.9597, 0.0, 0.9597, 0.0, 0.9597, 0.0, 0.9597, 0.0, 0.9498, 0.0, 0.9498, 0.0, 0.9498, 0.0, 0.9498, 0.0, 0.9391, 0.0, 0.9391, 0.0, 0.9391, 0.0, 0.9391, 0.0, 0.9278, 0.0, 0.9278, 0.0, 0.9278, 0.0, 0.9278, 0.0, 0.9159, 0.0, 0.9159, 0.0, 0.9159, 0.0, 0.9159, 0.0, 0.9035, 0.0, 0.9035, 0.0, 0.9035, 0.0, 0.9035, 0.0, 0.8909, 0.0, 0.8909, 0.0, 0.8909, 0.0, 0.8909, 0.0, 0.8782, 0.0, 0.8782, 0.0, 0.0, 0.0, 0.8782, 0.0, 0.8782, 0.0, 0.0, 1.0, 0.8771, 1.0, 0.8544, 1.0, 0.8544, 1.0, 0.8771, 1.0, 1.0, 1.0, 1.0, 1.0, 1.0, 1.0, 1.0, 1.0, 0.8544, 1.0, 0.0, 1.0, 0.0, 1.0, 0.8544, 1.0, 0.94, 1.0, 0.9205, 1.0, 0.9205, 1.0, 0.94, 1.0, 1.0, 1.0, 1.0, 1.0, 1.0, 1.0, 1.0, 1.0, 0.8994, 1.0, 0.8771, 1.0, 0.8771, 1.0, 0.8994, 1.0, 1.0, 1.0, 1.0, 1.0, 1.0, 1.0, 1.0, 1.0, 1.0, 1.0, 1.0, 1.0, 1.0, 1.0, 1.0, 1.0, 1.0, 1.0, 0.94, 1.0, 0.94, 1.0, 1.0, 1.0, 1.0, 1.0, 1.0, 1.0, 1.0, 1.0, 1.0, 1.0, 0.9205, 1.0, 0.8994, 1.0, 0.8994, 1.0, 0.9205, 1.0, 1.0, 1.0, 1.0, 1.0, 1.0, 1.0, 1.0])
me_plane.materials.append(mat_bg)
me_plane.update()
me_cube = bpy.data.meshes.new('Cube')
me_cube.from_pydata([(-1.0, -1.0, -1.0), (-1.0, -1.0, 1.0), (-1.0, 1.0, -1.0), (-1.0, 1.0, 1.0), (1.0, -1.0, -1.0), (1.0, -1.0, 1.0), (1.0, 1.0, -1.0), (1.0, 1.0, 1.0)], [], [(0, 1, 3, 2), (2, 3, 7, 6), (6, 7, 5, 4), (4, 5, 1, 0), (2, 6, 4, 0), (7, 3, 1, 5)])
_uv = me_cube.uv_layers.new(name='UVMap')
_uv.uv.foreach_set('vector', [0.375, 0.0, 0.625, 0.0, 0.625, 0.25, 0.375, 0.25, 0.375, 0.25, 0.625, 0.25, 0.625, 0.5, 0.375, 0.5, 0.375, 0.5, 0.625, 0.5, 0.625, 0.75, 0.375, 0.75, 0.375, 0.75, 0.625, 0.75, 0.625, 1.0, 0.375, 1.0, 0.125, 0.5, 0.375, 0.5, 0.375, 0.75, 0.125, 0.75, 0.625, 0.5, 0.875, 0.5, 0.875, 0.75, 0.625, 0.75])
me_cube.materials.append(mat_fogg)
me_cube.update()

# ---- curves / text
cu_beziercurve = bpy.data.curves.new('BezierCurve', 'CURVE')
cu_beziercurve.dimensions = '3D'
_sp = cu_beziercurve.splines.new('BEZIER'); _sp.bezier_points.add(2)
_sp.bezier_points.foreach_set('co', [0.451, -0.122, -0.01969, 1.889, 0.292, 1.76, 2.177, 0.3748, 2.957])
_sp.bezier_points.foreach_set('handle_left', [0.451, -0.122, -1.048, 0.9267, 0.01495, 1.598, 2.66, 0.514, 2.706])
_sp.bezier_points.foreach_set('handle_right', [0.451, -0.122, 1.009, 2.39, 0.4362, 1.845, 1.693, 0.2355, 3.209])
for _p, _l, _r in zip(_sp.bezier_points, ['ALIGNED', 'ALIGNED', 'ALIGNED'], ['ALIGNED', 'ALIGNED', 'ALIGNED']): _p.handle_left_type = _l; _p.handle_right_type = _r
_sp.order_u = 0
_sp.order_v = 0
_sp = cu_beziercurve.splines.new('BEZIER'); _sp.bezier_points.add(3)
_sp.bezier_points.foreach_set('co', [-0.6809, -0.3807, 0.1359, -1.561, -0.3807, 0.9558, -2.219, -0.3807, 1.28, -2.341, -0.3807, 2.302])
_sp.bezier_points.foreach_set('handle_left', [-0.6809, -0.3807, -0.2668, -1.168, -0.3807, 0.8718, -2.076, -0.3807, 1.081, -2.341, -0.3807, 2.095])
_sp.bezier_points.foreach_set('handle_right', [-0.6809, -0.3807, 0.5386, -1.801, -0.3807, 1.007, -2.341, -0.3807, 1.448, -2.341, -0.3807, 2.509])
for _p, _l, _r in zip(_sp.bezier_points, ['ALIGNED', 'ALIGNED', 'ALIGNED', 'ALIGNED'], ['ALIGNED', 'ALIGNED', 'ALIGNED', 'ALIGNED']): _p.handle_left_type = _l; _p.handle_right_type = _r
_sp.order_u = 0
_sp.order_v = 0
_sp = cu_beziercurve.splines.new('BEZIER'); _sp.bezier_points.add(3)
_sp.bezier_points.foreach_set('co', [0.0, 0.08285, 0.08531, 0.0, 0.9128, 0.1157, 0.0, 1.166, 1.897, 0.0, 0.5586, 4.053])
_sp.bezier_points.foreach_set('handle_left', [0.0, -0.07046, 0.08531, 0.0, 0.7792, 0.04056, 0.0, 1.634, 1.297, 0.0, 0.5586, 3.306])
_sp.bezier_points.foreach_set('handle_right', [0.0, 0.2362, 0.08531, 0.0, 1.576, 0.4884, 0.0, 0.7064, 2.486, 0.0, 0.5586, 4.8])
for _p, _l, _r in zip(_sp.bezier_points, ['ALIGNED', 'ALIGNED', 'ALIGNED', 'ALIGNED'], ['ALIGNED', 'ALIGNED', 'ALIGNED', 'ALIGNED']): _p.handle_left_type = _l; _p.handle_right_type = _r
_sp.order_u = 0
_sp.order_v = 0
_sp = cu_beziercurve.splines.new('BEZIER'); _sp.bezier_points.add(4)
_sp.bezier_points.foreach_set('co', [-0.5247, 0.2469, 0.0784, -0.7389, 0.3555, 0.7579, -1.24, 0.61, 1.566, -1.596, 0.7902, 2.076, -1.517, 0.7505, 2.837])
_sp.bezier_points.foreach_set('handle_left', [-0.4447, 0.2062, -0.01134, -0.7005, 0.336, 0.6385, -0.9983, 0.4871, 1.382, -1.552, 0.7681, 1.866, -1.641, 0.8135, 2.698])
_sp.bezier_points.foreach_set('handle_right', [-0.6048, 0.2875, 0.1681, -0.8384, 0.406, 1.067, -1.399, 0.6907, 1.687, -1.635, 0.8105, 2.268, -1.393, 0.6874, 2.977])
for _p, _l, _r in zip(_sp.bezier_points, ['ALIGNED', 'ALIGNED', 'ALIGNED', 'ALIGNED', 'ALIGNED'], ['ALIGNED', 'ALIGNED', 'ALIGNED', 'ALIGNED', 'ALIGNED']): _p.handle_left_type = _l; _p.handle_right_type = _r
_sp.order_u = 0
_sp.order_v = 0
_sp = cu_beziercurve.splines.new('BEZIER'); _sp.bezier_points.add(4)
_sp.bezier_points.foreach_set('co', [-0.2285, 0.03088, 0.1981, -2.211, 1.048, 0.3083, -2.865, 1.769, 1.869, -1.385, 1.509, 3.761, -1.285, 1.613, 4.37])
_sp.bezier_points.foreach_set('handle_left', [0.09823, -0.1322, 0.1978, -1.917, 0.8699, 0.1862, -2.897, 1.653, 1.35, -1.636, 1.441, 2.999, -1.306, 1.572, 4.167])
_sp.bezier_points.foreach_set('handle_right', [-0.5553, 0.1939, 0.1985, -2.642, 1.308, 0.4867, -2.818, 1.943, 2.654, -1.319, 1.526, 3.958, -1.265, 1.654, 4.573])
for _p, _l, _r in zip(_sp.bezier_points, ['ALIGNED', 'ALIGNED', 'ALIGNED', 'ALIGNED', 'ALIGNED'], ['ALIGNED', 'ALIGNED', 'ALIGNED', 'ALIGNED', 'ALIGNED']): _p.handle_left_type = _l; _p.handle_right_type = _r
_sp.order_u = 0
_sp.order_v = 0
_sp = cu_beziercurve.splines.new('BEZIER'); _sp.bezier_points.add(3)
_sp.bezier_points.foreach_set('co', [0.1136, -0.1807, 0.03619, 2.334, -0.9898, 1.215, 2.813, -0.801, 2.906, 2.012, -0.1393, 3.942])
_sp.bezier_points.foreach_set('handle_left', [-0.6741, 0.212, 0.03565, 1.729, -0.8457, 0.5922, 3.079, -1.054, 2.43, 2.069, -0.2189, 3.742])
_sp.bezier_points.foreach_set('handle_right', [0.9014, -0.5735, 0.03673, 2.747, -1.088, 1.641, 2.714, -0.7069, 3.083, 1.954, -0.05969, 4.143])
for _p, _l, _r in zip(_sp.bezier_points, ['ALIGNED', 'ALIGNED', 'ALIGNED', 'ALIGNED'], ['ALIGNED', 'ALIGNED', 'ALIGNED', 'ALIGNED']): _p.handle_left_type = _l; _p.handle_right_type = _r
_sp.order_u = 0
_sp.order_v = 0
_sp = cu_beziercurve.splines.new('BEZIER'); _sp.bezier_points.add(3)
_sp.bezier_points.foreach_set('co', [-0.07856, -0.1999, -0.2242, 1.064, 1.782, -0.05248, 1.534, 2.597, 2.218, 1.65, 2.799, 4.077])
_sp.bezier_points.foreach_set('handle_left', [-0.2978, -0.5801, -0.2242, 0.8775, 1.458, -0.283, 1.57, 2.659, 1.402, 1.485, 2.511, 3.765])
_sp.bezier_points.foreach_set('handle_right', [0.1407, 0.1803, -0.2242, 1.412, 2.386, 0.3778, 1.514, 2.563, 2.672, 1.816, 3.087, 4.39])
for _p, _l, _r in zip(_sp.bezier_points, ['ALIGNED', 'ALIGNED', 'ALIGNED', 'ALIGNED'], ['ALIGNED', 'ALIGNED', 'ALIGNED', 'ALIGNED']): _p.handle_left_type = _l; _p.handle_right_type = _r
_sp.order_u = 0
_sp.order_v = 0
_sp = cu_beziercurve.splines.new('BEZIER'); _sp.bezier_points.add(4)
_sp.bezier_points.foreach_set('co', [0.02582, -0.06186, -0.9065, 0.2067, 0.1117, 0.1365, -0.0389, 0.5013, 1.192, 1.111, 0.3966, 3.045, 1.176, 0.5129, 3.635])
_sp.bezier_points.foreach_set('handle_left', [-0.008627, -0.1329, -1.255, 0.2727, -0.005005, -0.195, -0.1953, 0.4906, 0.8418, 0.9711, 0.2877, 2.339, 1.168, 0.4969, 3.555])
_sp.bezier_points.foreach_set('handle_right', [0.06026, 0.009164, -0.5577, 0.1358, 0.2371, 0.4924, 0.2574, 0.5215, 1.857, 1.126, 0.4087, 3.124, 1.184, 0.5289, 3.714])
for _p, _l, _r in zip(_sp.bezier_points, ['ALIGNED', 'ALIGNED', 'ALIGNED', 'ALIGNED', 'ALIGNED'], ['ALIGNED', 'ALIGNED', 'ALIGNED', 'ALIGNED', 'ALIGNED']): _p.handle_left_type = _l; _p.handle_right_type = _r
_sp.order_u = 0
_sp.order_v = 0
_sp = cu_beziercurve.splines.new('BEZIER'); _sp.bezier_points.add(0)
_sp.bezier_points.foreach_set('co', [-0.2454, 0.6572, 2.641])
_sp.bezier_points.foreach_set('handle_left', [-0.2454, 0.6572, 2.641])
_sp.bezier_points.foreach_set('handle_right', [-0.2454, 0.6572, 2.641])
for _p, _l, _r in zip(_sp.bezier_points, ['ALIGNED'], ['ALIGNED']): _p.handle_left_type = _l; _p.handle_right_type = _r
_sp.order_u = 0
_sp.order_v = 0
cu_beziercurve.materials.append(mat_skin_001)
cu_beziercurve.materials.append(mat_skin_002)
cu_beziercurve.materials.append(mat_suckers)
cu_beziercurve.use_path = True
cu_beziercurve.fill_mode = 'FULL'

# ---- objects
ob_camera = bpy.data.objects.new('Camera', cam_camera)
ob_beziercurve = bpy.data.objects.new('BezierCurve', cu_beziercurve)
ob_plane = bpy.data.objects.new('Plane', me_plane)
ob_cube = bpy.data.objects.new('Cube', me_cube)
ob_sun = bpy.data.objects.new('Sun', light_sun)

# ---- transforms, parenting, visibility, modifiers, constraints
ob_camera.location = (-2.829, -10.2, -0.4942)
ob_camera.rotation_euler = (1.8, -6.654e-07, -0.2672)
ob_camera.lock_rotations_4d = False
ob_camera.empty_display_type = 'ARROWS'
ob_camera.color = (0.0, 0.0, 0.0, 0.0)
ob_camera.display_type = 'WIRE'
ob_camera.lineart.crease_threshold = 0.0
ob_beziercurve.location = (0.0, 0.0, -0.5589)
ob_beziercurve.scale = (1.0, 1.0, 1.061)
_m = ob_beziercurve.modifiers.new('GeometryNodes', 'NODES')
_m.node_group = ng_geometry_nodes
ob_plane.location = (0.0, 0.0, -14.75)
ob_plane.rotation_euler = (0.0, -0.0, -0.3337)
ob_plane.scale = (17.97, 17.97, 17.97)
ob_cube.location = (0.0, 0.0, 1.905)
ob_cube.scale = (4.53, 4.53, 4.53)
ob_cube.display_type = 'WIRE'
ob_sun.location = (0.0, 0.0, -2.11)
ob_sun.rotation_euler = (-1.949, 0.4377, 2.516)
ob_sun.scale = (27.63, 27.63, 27.63)

# ---- collection membership
col_collection.objects.link(ob_camera)
col_collection.objects.link(ob_beziercurve)
col_collection.objects.link(ob_plane)
col_collection.objects.link(ob_cube)
col_collection.objects.link(ob_sun)

# ---- scene / render settings (as saved in the file)
scene.camera = ob_camera
scene.frame_start = 1; scene.frame_end = 250; scene.frame_set(39)
scene.render.engine = 'CYCLES'
scene.cycles.samples = 100
scene.cycles.sampling_pattern = 'TABULATED_SOBOL'
scene.view_settings.view_transform = 'Filmic'
bpy.context.view_layer.update()
